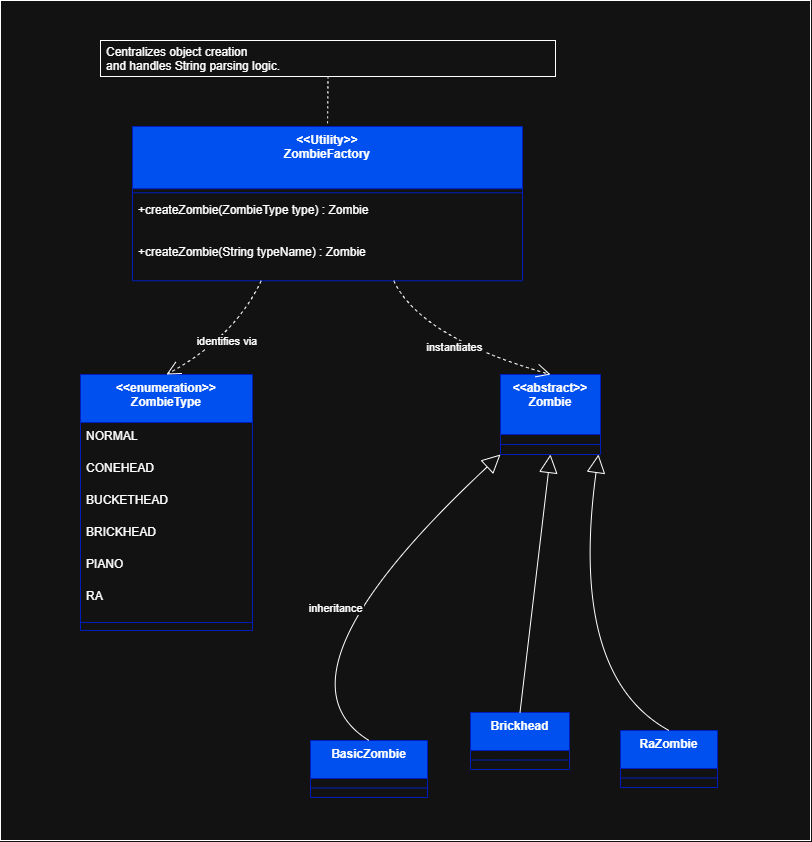

The diagram above was exported from draw.io. Its source (the exported page's mxGraphModel, read from the mxfile embedded in the PNG):
<mxGraphModel dx="1603" dy="963" grid="1" gridSize="10" guides="1" tooltips="1" connect="1" arrows="1" fold="1" page="1" pageScale="1" pageWidth="1920" pageHeight="1080" math="0" shadow="0">
  <root>
    <mxCell id="0" />
    <mxCell id="1" parent="0" />
    <mxCell id="8AMv-NmAgNA16_QDRz2V-140" value="" style="rounded=0;whiteSpace=wrap;html=1;" vertex="1" parent="1">
      <mxGeometry x="630" y="150" width="810" height="840" as="geometry" />
    </mxCell>
    <mxCell id="8AMv-NmAgNA16_QDRz2V-112" value="&lt;&lt;Utility&gt;&gt;&#10;ZombieFactory" style="swimlane;fontStyle=1;align=center;verticalAlign=top;childLayout=stackLayout;horizontal=1;startSize=62.25;horizontalStack=0;resizeParent=1;resizeParentMax=0;resizeLast=0;collapsible=0;marginBottom=0;fillColor=#0050ef;fontColor=#ffffff;strokeColor=#001DBC;" vertex="1" parent="1">
      <mxGeometry x="762" y="276" width="390" height="154.25" as="geometry" />
    </mxCell>
    <mxCell id="8AMv-NmAgNA16_QDRz2V-113" style="line;strokeWidth=1;fillColor=none;align=left;verticalAlign=middle;spacingTop=-1;spacingLeft=3;spacingRight=3;rotatable=0;labelPosition=right;points=[];portConstraint=eastwest;strokeColor=inherit;" vertex="1" parent="8AMv-NmAgNA16_QDRz2V-112">
      <mxGeometry y="62.25" width="390" height="8" as="geometry" />
    </mxCell>
    <mxCell id="8AMv-NmAgNA16_QDRz2V-114" value="+createZombie(ZombieType type) : Zombie" style="text;strokeColor=none;fillColor=none;align=left;verticalAlign=top;spacingLeft=4;spacingRight=4;overflow=hidden;rotatable=0;points=[[0,0.5],[1,0.5]];portConstraint=eastwest;" vertex="1" parent="8AMv-NmAgNA16_QDRz2V-112">
      <mxGeometry y="70.25" width="390" height="42" as="geometry" />
    </mxCell>
    <mxCell id="8AMv-NmAgNA16_QDRz2V-115" value="+createZombie(String typeName) : Zombie" style="text;strokeColor=none;fillColor=none;align=left;verticalAlign=top;spacingLeft=4;spacingRight=4;overflow=hidden;rotatable=0;points=[[0,0.5],[1,0.5]];portConstraint=eastwest;" vertex="1" parent="8AMv-NmAgNA16_QDRz2V-112">
      <mxGeometry y="112.25" width="390" height="42" as="geometry" />
    </mxCell>
    <mxCell id="8AMv-NmAgNA16_QDRz2V-116" value="&lt;&lt;enumeration&gt;&gt;&#10;ZombieType" style="swimlane;fontStyle=1;align=center;verticalAlign=top;childLayout=stackLayout;horizontal=1;startSize=48;horizontalStack=0;resizeParent=1;resizeParentMax=0;resizeLast=0;collapsible=0;marginBottom=0;fillColor=#0050ef;fontColor=#ffffff;strokeColor=#001DBC;" vertex="1" parent="1">
      <mxGeometry x="710" y="524" width="172" height="256" as="geometry" />
    </mxCell>
    <mxCell id="8AMv-NmAgNA16_QDRz2V-117" value="NORMAL" style="text;strokeColor=none;fillColor=none;align=left;verticalAlign=top;spacingLeft=4;spacingRight=4;overflow=hidden;rotatable=0;points=[[0,0.5],[1,0.5]];portConstraint=eastwest;" vertex="1" parent="8AMv-NmAgNA16_QDRz2V-116">
      <mxGeometry y="48" width="172" height="32" as="geometry" />
    </mxCell>
    <mxCell id="8AMv-NmAgNA16_QDRz2V-118" value="CONEHEAD" style="text;strokeColor=none;fillColor=none;align=left;verticalAlign=top;spacingLeft=4;spacingRight=4;overflow=hidden;rotatable=0;points=[[0,0.5],[1,0.5]];portConstraint=eastwest;" vertex="1" parent="8AMv-NmAgNA16_QDRz2V-116">
      <mxGeometry y="80" width="172" height="32" as="geometry" />
    </mxCell>
    <mxCell id="8AMv-NmAgNA16_QDRz2V-119" value="BUCKETHEAD" style="text;strokeColor=none;fillColor=none;align=left;verticalAlign=top;spacingLeft=4;spacingRight=4;overflow=hidden;rotatable=0;points=[[0,0.5],[1,0.5]];portConstraint=eastwest;" vertex="1" parent="8AMv-NmAgNA16_QDRz2V-116">
      <mxGeometry y="112" width="172" height="32" as="geometry" />
    </mxCell>
    <mxCell id="8AMv-NmAgNA16_QDRz2V-120" value="BRICKHEAD" style="text;strokeColor=none;fillColor=none;align=left;verticalAlign=top;spacingLeft=4;spacingRight=4;overflow=hidden;rotatable=0;points=[[0,0.5],[1,0.5]];portConstraint=eastwest;" vertex="1" parent="8AMv-NmAgNA16_QDRz2V-116">
      <mxGeometry y="144" width="172" height="32" as="geometry" />
    </mxCell>
    <mxCell id="8AMv-NmAgNA16_QDRz2V-121" value="PIANO" style="text;strokeColor=none;fillColor=none;align=left;verticalAlign=top;spacingLeft=4;spacingRight=4;overflow=hidden;rotatable=0;points=[[0,0.5],[1,0.5]];portConstraint=eastwest;" vertex="1" parent="8AMv-NmAgNA16_QDRz2V-116">
      <mxGeometry y="176" width="172" height="32" as="geometry" />
    </mxCell>
    <mxCell id="8AMv-NmAgNA16_QDRz2V-122" value="RA" style="text;strokeColor=none;fillColor=none;align=left;verticalAlign=top;spacingLeft=4;spacingRight=4;overflow=hidden;rotatable=0;points=[[0,0.5],[1,0.5]];portConstraint=eastwest;" vertex="1" parent="8AMv-NmAgNA16_QDRz2V-116">
      <mxGeometry y="208" width="172" height="32" as="geometry" />
    </mxCell>
    <mxCell id="8AMv-NmAgNA16_QDRz2V-123" style="line;strokeWidth=1;fillColor=none;align=left;verticalAlign=middle;spacingTop=-1;spacingLeft=3;spacingRight=3;rotatable=0;labelPosition=right;points=[];portConstraint=eastwest;strokeColor=inherit;" vertex="1" parent="8AMv-NmAgNA16_QDRz2V-116">
      <mxGeometry y="240" width="172" height="16" as="geometry" />
    </mxCell>
    <mxCell id="8AMv-NmAgNA16_QDRz2V-124" value="&lt;&lt;abstract&gt;&gt;&#10;Zombie" style="swimlane;fontStyle=1;align=center;verticalAlign=top;childLayout=stackLayout;horizontal=1;startSize=60;horizontalStack=0;resizeParent=1;resizeParentMax=0;resizeLast=0;collapsible=0;marginBottom=0;fillColor=#0050ef;fontColor=#ffffff;strokeColor=#001DBC;" vertex="1" parent="1">
      <mxGeometry x="1130" y="524" width="100" height="80" as="geometry" />
    </mxCell>
    <mxCell id="8AMv-NmAgNA16_QDRz2V-125" style="line;strokeWidth=1;fillColor=none;align=left;verticalAlign=middle;spacingTop=-1;spacingLeft=3;spacingRight=3;rotatable=0;labelPosition=right;points=[];portConstraint=eastwest;strokeColor=inherit;" vertex="1" parent="8AMv-NmAgNA16_QDRz2V-124">
      <mxGeometry y="60" width="100" height="20" as="geometry" />
    </mxCell>
    <mxCell id="8AMv-NmAgNA16_QDRz2V-126" value="BasicZombie" style="swimlane;fontStyle=1;align=center;verticalAlign=top;childLayout=stackLayout;horizontal=1;startSize=38;horizontalStack=0;resizeParent=1;resizeParentMax=0;resizeLast=0;collapsible=0;marginBottom=0;fillColor=#0050ef;fontColor=#ffffff;strokeColor=#001DBC;" vertex="1" parent="1">
      <mxGeometry x="940" y="890" width="117" height="57" as="geometry" />
    </mxCell>
    <mxCell id="8AMv-NmAgNA16_QDRz2V-127" style="line;strokeWidth=1;fillColor=none;align=left;verticalAlign=middle;spacingTop=-1;spacingLeft=3;spacingRight=3;rotatable=0;labelPosition=right;points=[];portConstraint=eastwest;strokeColor=inherit;" vertex="1" parent="8AMv-NmAgNA16_QDRz2V-126">
      <mxGeometry y="38" width="117" height="19" as="geometry" />
    </mxCell>
    <mxCell id="8AMv-NmAgNA16_QDRz2V-128" value="Brickhead" style="swimlane;fontStyle=1;align=center;verticalAlign=top;childLayout=stackLayout;horizontal=1;startSize=38;horizontalStack=0;resizeParent=1;resizeParentMax=0;resizeLast=0;collapsible=0;marginBottom=0;fillColor=#0050ef;fontColor=#ffffff;strokeColor=#001DBC;" vertex="1" parent="1">
      <mxGeometry x="1100" y="862" width="99" height="57" as="geometry" />
    </mxCell>
    <mxCell id="8AMv-NmAgNA16_QDRz2V-129" style="line;strokeWidth=1;fillColor=none;align=left;verticalAlign=middle;spacingTop=-1;spacingLeft=3;spacingRight=3;rotatable=0;labelPosition=right;points=[];portConstraint=eastwest;strokeColor=inherit;" vertex="1" parent="8AMv-NmAgNA16_QDRz2V-128">
      <mxGeometry y="38" width="99" height="19" as="geometry" />
    </mxCell>
    <mxCell id="8AMv-NmAgNA16_QDRz2V-130" value="RaZombie" style="swimlane;fontStyle=1;align=center;verticalAlign=top;childLayout=stackLayout;horizontal=1;startSize=38;horizontalStack=0;resizeParent=1;resizeParentMax=0;resizeLast=0;collapsible=0;marginBottom=0;fillColor=#0050ef;fontColor=#ffffff;strokeColor=#001DBC;" vertex="1" parent="1">
      <mxGeometry x="1250" y="880" width="97" height="57" as="geometry" />
    </mxCell>
    <mxCell id="8AMv-NmAgNA16_QDRz2V-131" style="line;strokeWidth=1;fillColor=none;align=left;verticalAlign=middle;spacingTop=-1;spacingLeft=3;spacingRight=3;rotatable=0;labelPosition=right;points=[];portConstraint=eastwest;strokeColor=inherit;" vertex="1" parent="8AMv-NmAgNA16_QDRz2V-130">
      <mxGeometry y="38" width="97" height="19" as="geometry" />
    </mxCell>
    <mxCell id="8AMv-NmAgNA16_QDRz2V-132" value="Centralizes object creation&#10;and handles String parsing logic." style="align=left;spacingLeft=4;" vertex="1" parent="1">
      <mxGeometry x="730" y="190" width="455" height="36" as="geometry" />
    </mxCell>
    <mxCell id="8AMv-NmAgNA16_QDRz2V-133" value="" style="curved=1;dashed=1;dashPattern=2 3;startArrow=none;endArrow=none;exitX=0.5;exitY=1;entryX=0.5;entryY=0;rounded=0;" edge="1" parent="1" source="8AMv-NmAgNA16_QDRz2V-132" target="8AMv-NmAgNA16_QDRz2V-112">
      <mxGeometry relative="1" as="geometry">
        <Array as="points" />
      </mxGeometry>
    </mxCell>
    <mxCell id="8AMv-NmAgNA16_QDRz2V-134" value="identifies via" style="curved=1;dashed=1;startArrow=none;endArrow=open;endSize=12;exitX=0.33;exitY=1;entryX=0.5;entryY=0;rounded=0;" edge="1" parent="1" source="8AMv-NmAgNA16_QDRz2V-112" target="8AMv-NmAgNA16_QDRz2V-116">
      <mxGeometry relative="1" as="geometry">
        <Array as="points">
          <mxPoint x="864" y="487" />
        </Array>
      </mxGeometry>
    </mxCell>
    <mxCell id="8AMv-NmAgNA16_QDRz2V-135" value="instantiates" style="curved=1;dashed=1;startArrow=none;endArrow=open;endSize=12;exitX=0.67;exitY=1;entryX=0.5;entryY=0;rounded=0;" edge="1" parent="1" source="8AMv-NmAgNA16_QDRz2V-112" target="8AMv-NmAgNA16_QDRz2V-124">
      <mxGeometry relative="1" as="geometry">
        <Array as="points">
          <mxPoint x="1050" y="487" />
        </Array>
      </mxGeometry>
    </mxCell>
    <mxCell id="8AMv-NmAgNA16_QDRz2V-136" value="inheritance" style="curved=1;startArrow=block;startSize=16;startFill=0;endArrow=none;exitX=0;exitY=1;entryX=0.5;entryY=0;rounded=0;" edge="1" parent="1" source="8AMv-NmAgNA16_QDRz2V-124" target="8AMv-NmAgNA16_QDRz2V-126">
      <mxGeometry relative="1" as="geometry">
        <Array as="points">
          <mxPoint x="893" y="825" />
        </Array>
      </mxGeometry>
    </mxCell>
    <mxCell id="8AMv-NmAgNA16_QDRz2V-137" value="" style="curved=1;startArrow=block;startSize=16;startFill=0;endArrow=none;exitX=0.5;exitY=1;entryX=0.5;entryY=0;rounded=0;" edge="1" parent="1" source="8AMv-NmAgNA16_QDRz2V-124" target="8AMv-NmAgNA16_QDRz2V-128">
      <mxGeometry relative="1" as="geometry">
        <Array as="points" />
      </mxGeometry>
    </mxCell>
    <mxCell id="8AMv-NmAgNA16_QDRz2V-138" value="" style="curved=1;startArrow=block;startSize=16;startFill=0;endArrow=none;exitX=0.98;exitY=1;entryX=0.5;entryY=0;rounded=0;" edge="1" parent="1" source="8AMv-NmAgNA16_QDRz2V-124" target="8AMv-NmAgNA16_QDRz2V-130">
      <mxGeometry relative="1" as="geometry">
        <Array as="points">
          <mxPoint x="1198" y="825" />
        </Array>
      </mxGeometry>
    </mxCell>
  </root>
</mxGraphModel>